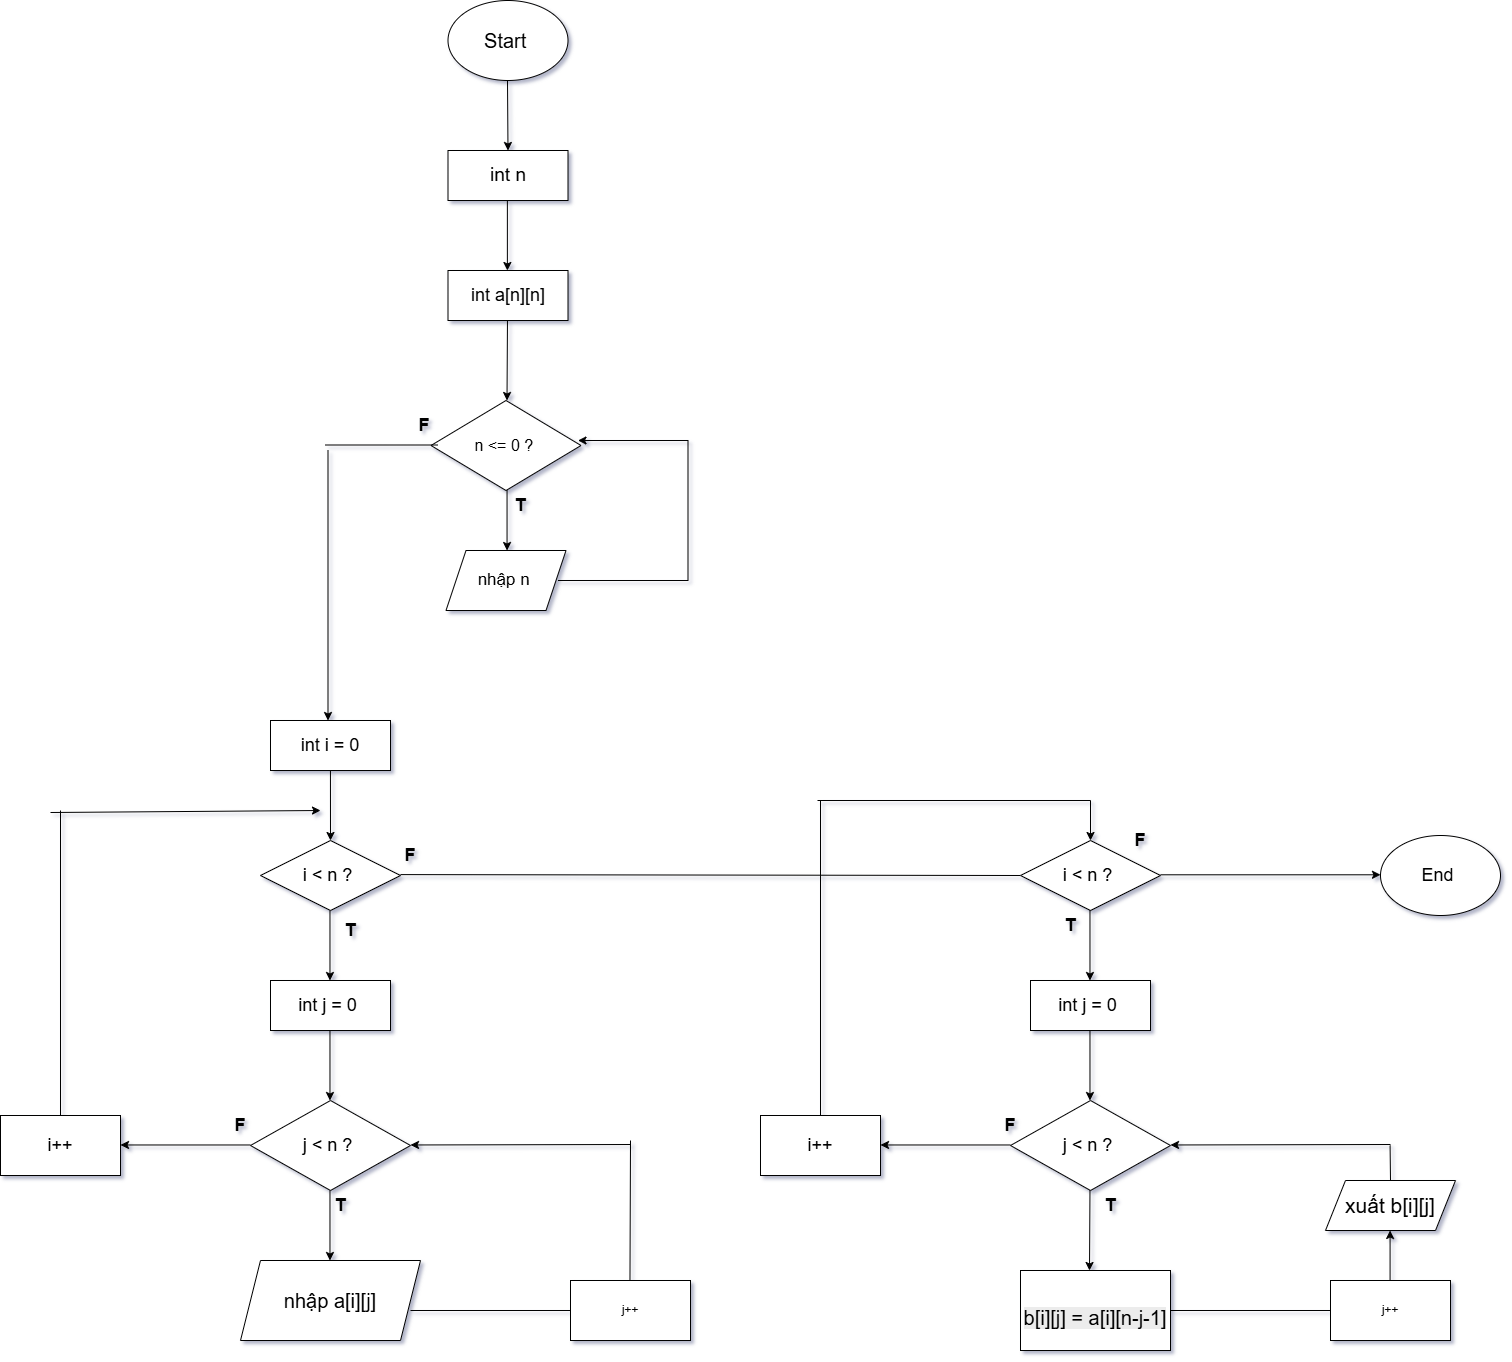

The diagram above was exported from draw.io. Its source (the exported page's mxGraphModel, read from the mxfile embedded in the PNG):
<mxGraphModel dx="1312" dy="1402" grid="1" gridSize="10" guides="1" tooltips="1" connect="1" arrows="1" fold="1" page="1" pageScale="1" pageWidth="827" pageHeight="1169" background="none" math="0" shadow="1">
  <root>
    <mxCell id="0" />
    <mxCell id="1" parent="0" />
    <mxCell id="RDHu5xtvkiz_kPML-ORV-1" parent="1" style="ellipse;whiteSpace=wrap;html=1;" value="&lt;font style=&quot;font-size: 20px;&quot;&gt;Start&amp;nbsp;&lt;/font&gt;" vertex="1">
      <mxGeometry height="80" width="120" x="467.5" y="250" as="geometry" />
    </mxCell>
    <mxCell id="RDHu5xtvkiz_kPML-ORV-2" edge="1" parent="1" style="endArrow=classic;html=1;rounded=0;" value="">
      <mxGeometry height="50" relative="1" width="50" as="geometry">
        <mxPoint x="527" y="330" as="sourcePoint" />
        <mxPoint x="527.5" y="400" as="targetPoint" />
      </mxGeometry>
    </mxCell>
    <mxCell id="RDHu5xtvkiz_kPML-ORV-3" parent="1" style="rounded=0;whiteSpace=wrap;html=1;" value="&lt;span style=&quot;font-size: 19px;&quot;&gt;int n&lt;/span&gt;" vertex="1">
      <mxGeometry height="50" width="120" x="467.5" y="400" as="geometry" />
    </mxCell>
    <mxCell id="RDHu5xtvkiz_kPML-ORV-4" edge="1" parent="1" style="endArrow=classic;html=1;rounded=0;" value="">
      <mxGeometry height="50" relative="1" width="50" as="geometry">
        <mxPoint x="526.88" y="450" as="sourcePoint" />
        <mxPoint x="526.88" y="520" as="targetPoint" />
      </mxGeometry>
    </mxCell>
    <mxCell id="RDHu5xtvkiz_kPML-ORV-101" parent="1" style="shape=parallelogram;perimeter=parallelogramPerimeter;whiteSpace=wrap;html=1;fixedSize=1;" value="&lt;font style=&quot;font-size: 20px;&quot;&gt;nhập a[i][j]&lt;/font&gt;" vertex="1">
      <mxGeometry height="80" width="180" x="260" y="1510" as="geometry" />
    </mxCell>
    <mxCell id="RDHu5xtvkiz_kPML-ORV-102" parent="1" style="rounded=0;whiteSpace=wrap;html=1;" value="&lt;font style=&quot;font-size: 18px;&quot;&gt;int a[n][n]&lt;/font&gt;" vertex="1">
      <mxGeometry height="50" width="120" x="467.5" y="520" as="geometry" />
    </mxCell>
    <mxCell id="RDHu5xtvkiz_kPML-ORV-103" edge="1" parent="1" style="endArrow=classic;html=1;rounded=0;" value="">
      <mxGeometry height="50" relative="1" width="50" as="geometry">
        <mxPoint x="526.97" y="570" as="sourcePoint" />
        <mxPoint x="526.5" y="650" as="targetPoint" />
      </mxGeometry>
    </mxCell>
    <mxCell id="RDHu5xtvkiz_kPML-ORV-104" parent="1" style="rhombus;whiteSpace=wrap;html=1;" value="&lt;font style=&quot;font-size: 18px;&quot;&gt;i &amp;lt; n ?&amp;nbsp;&lt;/font&gt;" vertex="1">
      <mxGeometry height="70" width="140" x="280" y="1090" as="geometry" />
    </mxCell>
    <mxCell id="RDHu5xtvkiz_kPML-ORV-105" parent="1" style="rounded=0;whiteSpace=wrap;html=1;" value="&lt;font style=&quot;font-size: 18px;&quot;&gt;int i = 0&lt;/font&gt;" vertex="1">
      <mxGeometry height="50" width="120" x="290" y="970" as="geometry" />
    </mxCell>
    <mxCell id="RDHu5xtvkiz_kPML-ORV-107" edge="1" parent="1" style="endArrow=classic;html=1;rounded=0;" value="">
      <mxGeometry height="50" relative="1" width="50" as="geometry">
        <mxPoint x="349.94000000000005" y="1020" as="sourcePoint" />
        <mxPoint x="350" y="1090" as="targetPoint" />
      </mxGeometry>
    </mxCell>
    <mxCell id="RDHu5xtvkiz_kPML-ORV-108" edge="1" parent="1" style="endArrow=classic;html=1;rounded=0;" value="">
      <mxGeometry height="50" relative="1" width="50" as="geometry">
        <mxPoint x="349.47" y="1160" as="sourcePoint" />
        <mxPoint x="349.47" y="1230" as="targetPoint" />
      </mxGeometry>
    </mxCell>
    <mxCell id="RDHu5xtvkiz_kPML-ORV-109" parent="1" style="rhombus;whiteSpace=wrap;html=1;" value="&lt;font style=&quot;font-size: 18px;&quot;&gt;j &amp;lt; n ?&amp;nbsp;&lt;/font&gt;" vertex="1">
      <mxGeometry height="90" width="160" x="270" y="1350" as="geometry" />
    </mxCell>
    <mxCell id="RDHu5xtvkiz_kPML-ORV-110" parent="1" style="rounded=0;whiteSpace=wrap;html=1;" value="&lt;font style=&quot;font-size: 18px;&quot;&gt;int j = 0&amp;nbsp;&lt;/font&gt;" vertex="1">
      <mxGeometry height="50" width="120" x="290" y="1230" as="geometry" />
    </mxCell>
    <mxCell id="RDHu5xtvkiz_kPML-ORV-112" edge="1" parent="1" style="endArrow=classic;html=1;rounded=0;" value="">
      <mxGeometry height="50" relative="1" width="50" as="geometry">
        <mxPoint x="349.47" y="1280" as="sourcePoint" />
        <mxPoint x="349.47" y="1350" as="targetPoint" />
      </mxGeometry>
    </mxCell>
    <mxCell id="RDHu5xtvkiz_kPML-ORV-114" edge="1" parent="1" style="endArrow=classic;html=1;rounded=0;" value="">
      <mxGeometry height="50" relative="1" width="50" as="geometry">
        <mxPoint x="349.47" y="1440" as="sourcePoint" />
        <mxPoint x="349.47" y="1510" as="targetPoint" />
      </mxGeometry>
    </mxCell>
    <mxCell id="RDHu5xtvkiz_kPML-ORV-115" edge="1" parent="1" style="endArrow=none;html=1;rounded=0;entryX=0;entryY=0.5;entryDx=0;entryDy=0;" target="RDHu5xtvkiz_kPML-ORV-118" value="">
      <mxGeometry height="50" relative="1" width="50" as="geometry">
        <mxPoint x="430" y="1560" as="sourcePoint" />
        <mxPoint x="570" y="1560" as="targetPoint" />
      </mxGeometry>
    </mxCell>
    <mxCell id="RDHu5xtvkiz_kPML-ORV-117" edge="1" parent="1" style="endArrow=classic;html=1;rounded=0;" value="">
      <mxGeometry height="50" relative="1" width="50" as="geometry">
        <mxPoint x="650" y="1394" as="sourcePoint" />
        <mxPoint x="430" y="1394.47" as="targetPoint" />
      </mxGeometry>
    </mxCell>
    <mxCell id="RDHu5xtvkiz_kPML-ORV-118" parent="1" style="rounded=0;whiteSpace=wrap;html=1;" value="j++" vertex="1">
      <mxGeometry height="60" width="120" x="590" y="1530" as="geometry" />
    </mxCell>
    <mxCell id="RDHu5xtvkiz_kPML-ORV-119" edge="1" parent="1" style="endArrow=none;html=1;rounded=0;" value="">
      <mxGeometry height="50" relative="1" width="50" as="geometry">
        <mxPoint x="649.47" y="1530" as="sourcePoint" />
        <mxPoint x="650" y="1390" as="targetPoint" />
      </mxGeometry>
    </mxCell>
    <mxCell id="RDHu5xtvkiz_kPML-ORV-120" edge="1" parent="1" style="endArrow=classic;html=1;rounded=0;" value="">
      <mxGeometry height="50" relative="1" width="50" as="geometry">
        <mxPoint x="70" y="1062" as="sourcePoint" />
        <mxPoint x="340" y="1060" as="targetPoint" />
      </mxGeometry>
    </mxCell>
    <mxCell id="RDHu5xtvkiz_kPML-ORV-124" edge="1" parent="1" style="endArrow=classic;html=1;rounded=0;" value="">
      <mxGeometry height="50" relative="1" width="50" as="geometry">
        <mxPoint x="270" y="1394.47" as="sourcePoint" />
        <mxPoint x="140" y="1394.47" as="targetPoint" />
      </mxGeometry>
    </mxCell>
    <mxCell id="RDHu5xtvkiz_kPML-ORV-125" parent="1" style="rounded=0;whiteSpace=wrap;html=1;" value="&lt;font style=&quot;font-size: 18px;&quot;&gt;i++&lt;/font&gt;" vertex="1">
      <mxGeometry height="60" width="120" x="20" y="1365" as="geometry" />
    </mxCell>
    <mxCell id="RDHu5xtvkiz_kPML-ORV-126" edge="1" parent="1" style="endArrow=none;html=1;rounded=0;" value="">
      <mxGeometry height="50" relative="1" width="50" as="geometry">
        <mxPoint x="80" y="1365" as="sourcePoint" />
        <mxPoint x="80" y="1060" as="targetPoint" />
      </mxGeometry>
    </mxCell>
    <mxCell id="RDHu5xtvkiz_kPML-ORV-127" parent="1" style="text;html=1;whiteSpace=wrap;strokeColor=none;fillColor=none;align=center;verticalAlign=middle;rounded=0;" value="&lt;font style=&quot;font-size: 18px;&quot;&gt;&lt;b&gt;T&lt;/b&gt;&lt;/font&gt;" vertex="1">
      <mxGeometry height="30" width="60" x="340" y="1165" as="geometry" />
    </mxCell>
    <mxCell id="RDHu5xtvkiz_kPML-ORV-128" edge="1" parent="1" style="endArrow=none;html=1;rounded=0;entryX=0;entryY=0.5;entryDx=0;entryDy=0;" target="RDHu5xtvkiz_kPML-ORV-132" value="">
      <mxGeometry height="50" relative="1" width="50" as="geometry">
        <mxPoint x="420" y="1124.0900000000001" as="sourcePoint" />
        <mxPoint x="830" y="1124" as="targetPoint" />
      </mxGeometry>
    </mxCell>
    <mxCell id="RDHu5xtvkiz_kPML-ORV-131" parent="1" style="shape=parallelogram;perimeter=parallelogramPerimeter;whiteSpace=wrap;html=1;fixedSize=1;" value="&lt;font style=&quot;font-size: 21px;&quot;&gt;xuất b[i][j]&lt;/font&gt;" vertex="1">
      <mxGeometry height="50" width="130" x="1345" y="1430" as="geometry" />
    </mxCell>
    <mxCell id="RDHu5xtvkiz_kPML-ORV-132" parent="1" style="rhombus;whiteSpace=wrap;html=1;" value="&lt;font style=&quot;font-size: 18px;&quot;&gt;i &amp;lt; n ?&amp;nbsp;&lt;/font&gt;" vertex="1">
      <mxGeometry height="70" width="140" x="1040" y="1090" as="geometry" />
    </mxCell>
    <mxCell id="RDHu5xtvkiz_kPML-ORV-133" edge="1" parent="1" style="endArrow=classic;html=1;rounded=0;" value="">
      <mxGeometry height="50" relative="1" width="50" as="geometry">
        <mxPoint x="1109.47" y="1160" as="sourcePoint" />
        <mxPoint x="1109.47" y="1230" as="targetPoint" />
      </mxGeometry>
    </mxCell>
    <mxCell id="RDHu5xtvkiz_kPML-ORV-134" parent="1" style="rhombus;whiteSpace=wrap;html=1;" value="&lt;font style=&quot;font-size: 18px;&quot;&gt;j &amp;lt; n ?&amp;nbsp;&lt;/font&gt;" vertex="1">
      <mxGeometry height="90" width="160" x="1030" y="1350" as="geometry" />
    </mxCell>
    <mxCell id="RDHu5xtvkiz_kPML-ORV-135" parent="1" style="rounded=0;whiteSpace=wrap;html=1;" value="&lt;font style=&quot;font-size: 18px;&quot;&gt;int j = 0&amp;nbsp;&lt;/font&gt;" vertex="1">
      <mxGeometry height="50" width="120" x="1050" y="1230" as="geometry" />
    </mxCell>
    <mxCell id="RDHu5xtvkiz_kPML-ORV-136" edge="1" parent="1" style="endArrow=classic;html=1;rounded=0;" value="">
      <mxGeometry height="50" relative="1" width="50" as="geometry">
        <mxPoint x="1109.47" y="1280" as="sourcePoint" />
        <mxPoint x="1109.47" y="1350" as="targetPoint" />
      </mxGeometry>
    </mxCell>
    <mxCell id="RDHu5xtvkiz_kPML-ORV-137" edge="1" parent="1" style="endArrow=classic;html=1;rounded=0;" value="">
      <mxGeometry height="50" relative="1" width="50" as="geometry">
        <mxPoint x="1109.47" y="1440" as="sourcePoint" />
        <mxPoint x="1109" y="1520" as="targetPoint" />
      </mxGeometry>
    </mxCell>
    <mxCell id="RDHu5xtvkiz_kPML-ORV-138" edge="1" parent="1" style="endArrow=none;html=1;rounded=0;entryX=0;entryY=0.5;entryDx=0;entryDy=0;" target="RDHu5xtvkiz_kPML-ORV-140" value="">
      <mxGeometry height="50" relative="1" width="50" as="geometry">
        <mxPoint x="1190" y="1560" as="sourcePoint" />
        <mxPoint x="1330" y="1560" as="targetPoint" />
      </mxGeometry>
    </mxCell>
    <mxCell id="RDHu5xtvkiz_kPML-ORV-139" edge="1" parent="1" style="endArrow=classic;html=1;rounded=0;" value="">
      <mxGeometry height="50" relative="1" width="50" as="geometry">
        <mxPoint x="1410" y="1394" as="sourcePoint" />
        <mxPoint x="1190" y="1394.47" as="targetPoint" />
      </mxGeometry>
    </mxCell>
    <mxCell id="RDHu5xtvkiz_kPML-ORV-140" parent="1" style="rounded=0;whiteSpace=wrap;html=1;" value="j++" vertex="1">
      <mxGeometry height="60" width="120" x="1350" y="1530" as="geometry" />
    </mxCell>
    <mxCell id="RDHu5xtvkiz_kPML-ORV-142" edge="1" parent="1" style="endArrow=classic;html=1;rounded=0;" value="">
      <mxGeometry height="50" relative="1" width="50" as="geometry">
        <mxPoint x="1110" y="1050" as="sourcePoint" />
        <mxPoint x="1110" y="1090" as="targetPoint" />
      </mxGeometry>
    </mxCell>
    <mxCell id="RDHu5xtvkiz_kPML-ORV-143" edge="1" parent="1" style="endArrow=classic;html=1;rounded=0;" value="">
      <mxGeometry height="50" relative="1" width="50" as="geometry">
        <mxPoint x="1030" y="1394.47" as="sourcePoint" />
        <mxPoint x="900" y="1394.47" as="targetPoint" />
      </mxGeometry>
    </mxCell>
    <mxCell id="RDHu5xtvkiz_kPML-ORV-144" parent="1" style="rounded=0;whiteSpace=wrap;html=1;" value="&lt;font style=&quot;font-size: 18px;&quot;&gt;i++&lt;/font&gt;" vertex="1">
      <mxGeometry height="60" width="120" x="780" y="1365" as="geometry" />
    </mxCell>
    <mxCell id="RDHu5xtvkiz_kPML-ORV-145" edge="1" parent="1" style="endArrow=none;html=1;rounded=0;" value="">
      <mxGeometry height="50" relative="1" width="50" as="geometry">
        <mxPoint x="840" y="1365" as="sourcePoint" />
        <mxPoint x="840" y="1050" as="targetPoint" />
      </mxGeometry>
    </mxCell>
    <mxCell id="RDHu5xtvkiz_kPML-ORV-146" parent="1" style="text;html=1;whiteSpace=wrap;strokeColor=none;fillColor=none;align=center;verticalAlign=middle;rounded=0;" value="&lt;font style=&quot;font-size: 18px;&quot;&gt;&lt;b&gt;T&lt;/b&gt;&lt;/font&gt;" vertex="1">
      <mxGeometry height="30" width="60" x="1060" y="1160" as="geometry" />
    </mxCell>
    <mxCell id="RDHu5xtvkiz_kPML-ORV-147" edge="1" parent="1" style="endArrow=none;html=1;rounded=0;" value="">
      <mxGeometry height="50" relative="1" width="50" as="geometry">
        <mxPoint x="837" y="1050" as="sourcePoint" />
        <mxPoint x="1110" y="1050" as="targetPoint" />
      </mxGeometry>
    </mxCell>
    <mxCell id="RDHu5xtvkiz_kPML-ORV-149" parent="1" style="rounded=0;whiteSpace=wrap;html=1;" value="&lt;br&gt;&lt;font style=&quot;font-size: 20px;&quot;&gt;&lt;span style=&quot;color: rgb(0, 0, 0); font-family: Helvetica; font-style: normal; font-variant-ligatures: normal; font-variant-caps: normal; font-weight: 400; letter-spacing: normal; orphans: 2; text-align: center; text-indent: 0px; text-transform: none; widows: 2; word-spacing: 0px; -webkit-text-stroke-width: 0px; white-space: normal; background-color: rgb(236, 236, 236); text-decoration-thickness: initial; text-decoration-style: initial; text-decoration-color: initial; float: none; display: inline !important;&quot;&gt;b[i][j] = a[i][n-j-1]&lt;/span&gt;&lt;br&gt;&lt;/font&gt;" vertex="1">
      <mxGeometry height="80" width="150" x="1040" y="1520" as="geometry" />
    </mxCell>
    <mxCell id="RDHu5xtvkiz_kPML-ORV-153" edge="1" parent="1" style="endArrow=classic;html=1;rounded=0;" value="">
      <mxGeometry height="50" relative="1" width="50" as="geometry">
        <mxPoint x="1409.58" y="1530" as="sourcePoint" />
        <mxPoint x="1409.58" y="1480" as="targetPoint" />
      </mxGeometry>
    </mxCell>
    <mxCell id="RDHu5xtvkiz_kPML-ORV-155" edge="1" parent="1" style="endArrow=none;html=1;rounded=0;" value="">
      <mxGeometry height="50" relative="1" width="50" as="geometry">
        <mxPoint x="1410" y="1430" as="sourcePoint" />
        <mxPoint x="1409.58" y="1395" as="targetPoint" />
      </mxGeometry>
    </mxCell>
    <mxCell id="RDHu5xtvkiz_kPML-ORV-156" edge="1" parent="1" style="endArrow=classic;html=1;rounded=0;" value="">
      <mxGeometry height="50" relative="1" width="50" as="geometry">
        <mxPoint x="1180" y="1124.29" as="sourcePoint" />
        <mxPoint x="1400" y="1124.29" as="targetPoint" />
      </mxGeometry>
    </mxCell>
    <mxCell id="RDHu5xtvkiz_kPML-ORV-157" parent="1" style="ellipse;whiteSpace=wrap;html=1;" value="&lt;font style=&quot;font-size: 18px;&quot;&gt;End&amp;nbsp;&lt;/font&gt;" vertex="1">
      <mxGeometry height="80" width="120" x="1400" y="1085" as="geometry" />
    </mxCell>
    <mxCell id="RDHu5xtvkiz_kPML-ORV-158" parent="1" style="text;html=1;whiteSpace=wrap;strokeColor=none;fillColor=none;align=center;verticalAlign=middle;rounded=0;" value="&lt;font style=&quot;font-size: 18px;&quot;&gt;&lt;b&gt;F&lt;/b&gt;&lt;/font&gt;" vertex="1">
      <mxGeometry height="30" width="60" x="400" y="1090" as="geometry" />
    </mxCell>
    <mxCell id="RDHu5xtvkiz_kPML-ORV-159" parent="1" style="text;html=1;whiteSpace=wrap;strokeColor=none;fillColor=none;align=center;verticalAlign=middle;rounded=0;" value="&lt;font style=&quot;font-size: 18px;&quot;&gt;&lt;b&gt;F&lt;/b&gt;&lt;/font&gt;" vertex="1">
      <mxGeometry height="30" width="60" x="230" y="1360" as="geometry" />
    </mxCell>
    <mxCell id="RDHu5xtvkiz_kPML-ORV-161" parent="1" style="text;html=1;whiteSpace=wrap;strokeColor=none;fillColor=none;align=center;verticalAlign=middle;rounded=0;" value="&lt;font style=&quot;font-size: 18px;&quot;&gt;&lt;b&gt;T&lt;/b&gt;&lt;/font&gt;" vertex="1">
      <mxGeometry height="30" width="60" x="330" y="1440" as="geometry" />
    </mxCell>
    <mxCell id="RDHu5xtvkiz_kPML-ORV-162" parent="1" style="text;html=1;whiteSpace=wrap;strokeColor=none;fillColor=none;align=center;verticalAlign=middle;rounded=0;" value="&lt;font style=&quot;font-size: 18px;&quot;&gt;&lt;b&gt;T&lt;/b&gt;&lt;/font&gt;" vertex="1">
      <mxGeometry height="30" width="60" x="1100" y="1440" as="geometry" />
    </mxCell>
    <mxCell id="RDHu5xtvkiz_kPML-ORV-163" parent="1" style="text;html=1;whiteSpace=wrap;strokeColor=none;fillColor=none;align=center;verticalAlign=middle;rounded=0;" value="&lt;font style=&quot;font-size: 18px;&quot;&gt;&lt;b&gt;F&lt;/b&gt;&lt;/font&gt;" vertex="1">
      <mxGeometry height="30" width="60" x="1000" y="1360" as="geometry" />
    </mxCell>
    <mxCell id="RDHu5xtvkiz_kPML-ORV-164" parent="1" style="text;html=1;whiteSpace=wrap;strokeColor=none;fillColor=none;align=center;verticalAlign=middle;rounded=0;" value="&lt;font style=&quot;font-size: 18px;&quot;&gt;&lt;b&gt;F&lt;/b&gt;&lt;/font&gt;" vertex="1">
      <mxGeometry height="30" width="60" x="1130" y="1075" as="geometry" />
    </mxCell>
    <mxCell id="RDHu5xtvkiz_kPML-ORV-165" parent="1" style="rhombus;whiteSpace=wrap;html=1;" value="&lt;font style=&quot;font-size: 16px;&quot;&gt;n &amp;lt;= 0 ?&amp;nbsp;&lt;/font&gt;" vertex="1">
      <mxGeometry height="90" width="150" x="450.5" y="650" as="geometry" />
    </mxCell>
    <mxCell id="RDHu5xtvkiz_kPML-ORV-166" edge="1" parent="1" style="endArrow=classic;html=1;rounded=0;" value="">
      <mxGeometry height="50" relative="1" width="50" as="geometry">
        <mxPoint x="526.55" y="740" as="sourcePoint" />
        <mxPoint x="526.55" y="800" as="targetPoint" />
      </mxGeometry>
    </mxCell>
    <mxCell id="RDHu5xtvkiz_kPML-ORV-168" parent="1" style="shape=parallelogram;perimeter=parallelogramPerimeter;whiteSpace=wrap;html=1;fixedSize=1;" value="&lt;font style=&quot;font-size: 17px;&quot;&gt;nhập n&amp;nbsp;&lt;/font&gt;" vertex="1">
      <mxGeometry height="60" width="120" x="465.5" y="800" as="geometry" />
    </mxCell>
    <mxCell id="RDHu5xtvkiz_kPML-ORV-169" edge="1" parent="1" style="endArrow=none;html=1;rounded=0;" value="">
      <mxGeometry height="50" relative="1" width="50" as="geometry">
        <mxPoint x="577.5" y="830" as="sourcePoint" />
        <mxPoint x="707.5" y="830" as="targetPoint" />
      </mxGeometry>
    </mxCell>
    <mxCell id="RDHu5xtvkiz_kPML-ORV-170" edge="1" parent="1" style="endArrow=none;html=1;rounded=0;" value="">
      <mxGeometry height="50" relative="1" width="50" as="geometry">
        <mxPoint x="707.5" y="690" as="sourcePoint" />
        <mxPoint x="707.5" y="830" as="targetPoint" />
      </mxGeometry>
    </mxCell>
    <mxCell id="RDHu5xtvkiz_kPML-ORV-171" edge="1" parent="1" style="endArrow=classic;html=1;rounded=0;" value="">
      <mxGeometry height="50" relative="1" width="50" as="geometry">
        <mxPoint x="707.5" y="690" as="sourcePoint" />
        <mxPoint x="597.5" y="690" as="targetPoint" />
      </mxGeometry>
    </mxCell>
    <mxCell id="RDHu5xtvkiz_kPML-ORV-172" edge="1" parent="1" style="endArrow=none;html=1;rounded=0;" value="">
      <mxGeometry height="50" relative="1" width="50" as="geometry">
        <mxPoint x="344.5" y="694.5" as="sourcePoint" />
        <mxPoint x="457.5" y="694.5" as="targetPoint" />
      </mxGeometry>
    </mxCell>
    <mxCell id="RDHu5xtvkiz_kPML-ORV-173" edge="1" parent="1" style="endArrow=classic;html=1;rounded=0;" value="">
      <mxGeometry height="50" relative="1" width="50" as="geometry">
        <mxPoint x="347.5" y="700" as="sourcePoint" />
        <mxPoint x="347.5" y="970" as="targetPoint" />
      </mxGeometry>
    </mxCell>
    <mxCell id="RDHu5xtvkiz_kPML-ORV-174" parent="1" style="text;html=1;whiteSpace=wrap;strokeColor=none;fillColor=none;align=center;verticalAlign=middle;rounded=0;" value="&lt;font style=&quot;font-size: 18px;&quot;&gt;&lt;b&gt;T&lt;/b&gt;&lt;/font&gt;" vertex="1">
      <mxGeometry height="30" width="60" x="510" y="740" as="geometry" />
    </mxCell>
    <mxCell id="RDHu5xtvkiz_kPML-ORV-175" parent="1" style="text;html=1;whiteSpace=wrap;strokeColor=none;fillColor=none;align=center;verticalAlign=middle;rounded=0;" value="&lt;font style=&quot;font-size: 18px;&quot;&gt;&lt;b&gt;F&lt;/b&gt;&lt;/font&gt;" vertex="1">
      <mxGeometry height="30" width="60" x="414" y="660" as="geometry" />
    </mxCell>
  </root>
</mxGraphModel>